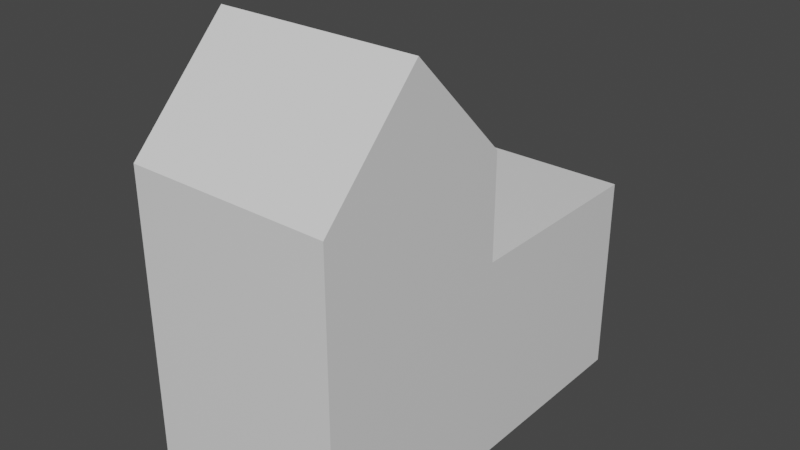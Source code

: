 # Source: City.blend  (saved by Blender 3.2.14; exported with 4.5.12 LTS)
import bpy
from mathutils import Matrix  # noqa: F401  (used for matrix-valued properties, if any)

bpy.ops.wm.read_factory_settings(use_empty=True)
scene = bpy.context.scene
scene.name = 'Scene'

# ---- collections
col_collection = bpy.data.collections.new('Collection'); scene.collection.children.link(col_collection)

# ---- materials (node trees are filled in below, after node groups)
mat_material = bpy.data.materials.new('Material')
mat_material.alpha_threshold = 0.0
mat_material.use_transparent_shadow = False
mat_material.line_color = (0.0, 0.0, 0.0, 1.0)

# ---- material node trees
mat_material.use_nodes = True; mat_material.node_tree.nodes.clear()
_N = mat_material.node_tree.nodes; _L = mat_material.node_tree.links
n0 = _N.new('ShaderNodeOutputMaterial'); n0.name = 'Material Output'; n0.location = (300, 300)
n1 = _N.new('ShaderNodeBsdfPrincipled'); n1.name = 'Principled BSDF'; n1.location = (10, 300)
n1.distribution = 'GGX'
n1.subsurface_method = 'RANDOM_WALK_SKIN'
n1.inputs[2].default_value = 0.4
n1.inputs[3].default_value = 1.45
n1.inputs[27].default_value = (0.0, 0.0, 0.0, 1.0)
n1.inputs[28].default_value = 1.0
_L.new(n1.outputs[0], n0.inputs[0])
n0.is_active_output = True

# ---- world
world_world = bpy.data.worlds.new('World'); scene.world = world_world
world_world.use_nodes = True; world_world.node_tree.nodes.clear()
_N = world_world.node_tree.nodes; _L = world_world.node_tree.links
n0 = _N.new('ShaderNodeOutputWorld'); n0.name = 'World Output'; n0.location = (300, 300)
n1 = _N.new('ShaderNodeBackground'); n1.name = 'Background'; n1.location = (10, 300)
n1.inputs[0].default_value = (0.05088, 0.05088, 0.05088, 1.0)
_L.new(n1.outputs[0], n0.inputs[0])
n0.is_active_output = True
world_world.color = (0.05088, 0.05088, 0.05088)
world_world.use_sun_shadow = False
world_world.sun_shadow_jitter_overblur = 0.0

# ---- meshes
me_cube = bpy.data.meshes.new('Cube')
me_cube.from_pydata([(1.0, 1.0, 1.0), (1.0, 1.0, -1.0), (1.0, -2.999, 1.0), (1.0, -2.999, -1.0), (-1.0, 1.0, 1.0), (-1.0, 1.0, -1.0), (-1.0, -2.999, 1.0), (-1.0, -2.999, -1.0), (-1.0, -0.9997, -1.0), (1.0, -0.9997, 1.0), (-1.0, -0.9997, 1.0), (1.0, -0.9997, -1.0), (1.0, -2.0, 1.0), (1.0, -2.0, 3.046), (1.0, -2.0, -1.0), (-1.0, -2.0, -1.0), (-1.0, -2.0, 1.0), (-1.0, -2.0, 3.046), (-1.0, -2.999, 2.014), (1.0, -0.9997, 2.014), (1.0, -2.999, 2.014), (-1.0, -0.9997, 2.014)], [], [(6, 2, 20, 18), (5, 1, 11, 8), (8, 10, 4, 5), (5, 4, 0, 1), (14, 12, 2, 3), (19, 21, 17, 13), (1, 0, 9, 11), (15, 14, 3, 7), (15, 16, 10, 8), (9, 10, 21, 19), (7, 6, 16, 15), (10, 16, 17, 21), (2, 12, 13, 20), (8, 11, 14, 15), (12, 9, 19, 13), (0, 4, 10, 9), (16, 6, 18, 17), (3, 2, 6, 7), (11, 9, 12, 14), (13, 17, 18, 20)])
_uv = me_cube.uv_layers.new(name='UVMap')
_uv.uv.foreach_set('vector', [0.625, 1.0, 0.625, 0.75, 0.625, 0.75, 0.625, 1.0, 0.125, 0.5, 0.375, 0.5, 0.375, 0.625, 0.125, 0.625, 0.375, 0.125, 0.625, 0.125, 0.625, 0.25, 0.375, 0.25, 0.375, 0.25, 0.625, 0.25, 0.625, 0.5, 0.375, 0.5, 0.375, 0.6875, 0.625, 0.6875, 0.625, 0.75, 0.375, 0.75, 0.625, 0.625, 0.875, 0.625, 0.875, 0.6875, 0.625, 0.6875, 0.375, 0.5, 0.625, 0.5, 0.625, 0.625, 0.375, 0.625, 0.125, 0.6875, 0.375, 0.6875, 0.375, 0.75, 0.125, 0.75, 0.375, 0.0625, 0.625, 0.0625, 0.625, 0.125, 0.375, 0.125, 0.625, 0.625, 0.875, 0.625, 0.875, 0.625, 0.625, 0.625, 0.375, 0.0, 0.625, 0.0, 0.625, 0.0625, 0.375, 0.0625, 0.625, 0.125, 0.625, 0.0625, 0.625, 0.0625, 0.625, 0.125, 0.625, 0.75, 0.625, 0.6875, 0.625, 0.6875, 0.625, 0.75, 0.125, 0.625, 0.375, 0.625, 0.375, 0.6875, 0.125, 0.6875, 0.625, 0.6875, 0.625, 0.625, 0.625, 0.625, 0.625, 0.6875, 0.625, 0.5, 0.875, 0.5, 0.875, 0.625, 0.625, 0.625, 0.625, 0.0625, 0.625, 0.0, 0.625, 0.0, 0.625, 0.0625, 0.375, 0.75, 0.625, 0.75, 0.625, 1.0, 0.375, 1.0, 0.375, 0.625, 0.625, 0.625, 0.625, 0.6875, 0.375, 0.6875, 0.625, 0.6875, 0.875, 0.6875, 0.875, 0.75, 0.625, 0.75])
me_cube.materials.append(mat_material)
me_cube.use_mirror_vertex_groups = False
me_cube.update()

# ---- objects
ob_cube = bpy.data.objects.new('Cube', me_cube)

# ---- transforms, parenting, visibility, modifiers, constraints
ob_cube.location = (0.0, 0.0, 0.0)
ob_cube.lock_rotations_4d = False
ob_cube.empty_display_type = 'ARROWS'
ob_cube.lineart.crease_threshold = 0.0

# ---- collection membership
col_collection.objects.link(ob_cube)

# ---- scene / render settings (as saved in the file)
scene.frame_start = 1; scene.frame_end = 250; scene.frame_set(1)
scene.render.engine = 'BLENDER_EEVEE_NEXT'
scene.cycles.sampling_pattern = 'TABULATED_SOBOL'
scene.cycles.use_light_tree = False
scene.view_settings.view_transform = 'Filmic'
bpy.context.view_layer.update()

# ---- added for rendering (the .blend has no active camera and no usable light): camera, sun
cam_auto = bpy.data.cameras.new('AutoCamera')
cam_auto.lens = 50.0
cam_auto.sensor_width = 36.0
cam_auto.clip_end = 1000.0
ob_auto_camera = bpy.data.objects.new('AutoCamera', cam_auto)
scene.collection.objects.link(ob_auto_camera)
ob_auto_camera.location = (5.57945, -7.69509, 5.48653)
ob_auto_camera.rotation_euler = (1.09748, -7.21219e-08, 0.694738)
scene.camera = ob_auto_camera
light_auto_sun = bpy.data.lights.new('AutoSun', 'SUN')
light_auto_sun.energy = 3.0
light_auto_sun.angle = 0.0523599
ob_auto_sun = bpy.data.objects.new('AutoSun', light_auto_sun)
scene.collection.objects.link(ob_auto_sun)
ob_auto_sun.rotation_euler = (0.872665, 0.174533, 0.523599)
bpy.context.view_layer.update()
